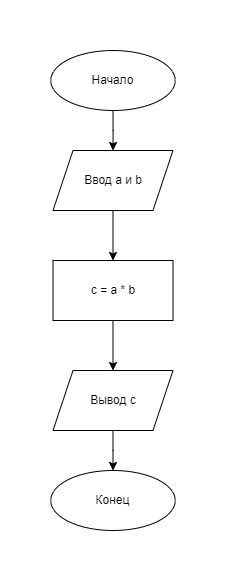

The diagram above was exported from draw.io. Its source (the exported page's mxGraphModel, read from the mxfile embedded in the PNG):
<mxGraphModel dx="1422" dy="737" grid="1" gridSize="10" guides="1" tooltips="1" connect="1" arrows="1" fold="1" page="1" pageScale="1" pageWidth="850" pageHeight="1100" math="0" shadow="0">
  <root>
    <mxCell id="0" />
    <mxCell id="1" parent="0" />
    <mxCell id="RlZbCmDLZPoy5Edh5pm9-3" value="Конец" style="ellipse;whiteSpace=wrap;html=1;" vertex="1" parent="1">
      <mxGeometry x="375.25" y="510" width="124.5" height="60" as="geometry" />
    </mxCell>
    <mxCell id="RlZbCmDLZPoy5Edh5pm9-9" value="" style="edgeStyle=orthogonalEdgeStyle;rounded=0;orthogonalLoop=1;jettySize=auto;html=1;" edge="1" parent="1" source="RlZbCmDLZPoy5Edh5pm9-4" target="RlZbCmDLZPoy5Edh5pm9-8">
      <mxGeometry relative="1" as="geometry" />
    </mxCell>
    <mxCell id="RlZbCmDLZPoy5Edh5pm9-4" value="Ввод a и b" style="shape=parallelogram;perimeter=parallelogramPerimeter;whiteSpace=wrap;html=1;fixedSize=1;" vertex="1" parent="1">
      <mxGeometry x="377.5" y="190" width="120" height="60" as="geometry" />
    </mxCell>
    <mxCell id="RlZbCmDLZPoy5Edh5pm9-6" value="" style="edgeStyle=orthogonalEdgeStyle;rounded=0;orthogonalLoop=1;jettySize=auto;html=1;" edge="1" parent="1" source="RlZbCmDLZPoy5Edh5pm9-5" target="RlZbCmDLZPoy5Edh5pm9-4">
      <mxGeometry relative="1" as="geometry" />
    </mxCell>
    <mxCell id="RlZbCmDLZPoy5Edh5pm9-5" value="Начало" style="ellipse;whiteSpace=wrap;html=1;" vertex="1" parent="1">
      <mxGeometry x="375.25" y="90" width="124.5" height="60" as="geometry" />
    </mxCell>
    <mxCell id="RlZbCmDLZPoy5Edh5pm9-11" value="" style="edgeStyle=orthogonalEdgeStyle;rounded=0;orthogonalLoop=1;jettySize=auto;html=1;" edge="1" parent="1" source="RlZbCmDLZPoy5Edh5pm9-7" target="RlZbCmDLZPoy5Edh5pm9-3">
      <mxGeometry relative="1" as="geometry" />
    </mxCell>
    <mxCell id="RlZbCmDLZPoy5Edh5pm9-7" value="Вывод c" style="shape=parallelogram;perimeter=parallelogramPerimeter;whiteSpace=wrap;html=1;fixedSize=1;" vertex="1" parent="1">
      <mxGeometry x="377.5" y="410" width="120" height="60" as="geometry" />
    </mxCell>
    <mxCell id="RlZbCmDLZPoy5Edh5pm9-10" value="" style="edgeStyle=orthogonalEdgeStyle;rounded=0;orthogonalLoop=1;jettySize=auto;html=1;" edge="1" parent="1" source="RlZbCmDLZPoy5Edh5pm9-8" target="RlZbCmDLZPoy5Edh5pm9-7">
      <mxGeometry relative="1" as="geometry" />
    </mxCell>
    <mxCell id="RlZbCmDLZPoy5Edh5pm9-8" value="c = a * b" style="rounded=0;whiteSpace=wrap;html=1;" vertex="1" parent="1">
      <mxGeometry x="377.5" y="300" width="120" height="60" as="geometry" />
    </mxCell>
  </root>
</mxGraphModel>